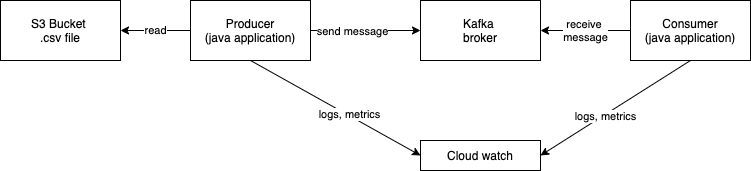

The diagram above was exported from draw.io. Its source (the exported page's mxGraphModel, read from the mxfile embedded in the PNG):
<mxGraphModel dx="1026" dy="446" grid="1" gridSize="10" guides="1" tooltips="1" connect="1" arrows="1" fold="1" page="1" pageScale="1" pageWidth="827" pageHeight="1169" math="0" shadow="0">
  <root>
    <mxCell id="0" />
    <mxCell id="1" parent="0" />
    <mxCell id="Wg8CPpl_NavjNwexAM07-2" value="S3 Bucket&amp;nbsp;&lt;br&gt;.csv file" style="rounded=0;whiteSpace=wrap;html=1;" vertex="1" parent="1">
      <mxGeometry x="20" y="200" width="120" height="60" as="geometry" />
    </mxCell>
    <mxCell id="Wg8CPpl_NavjNwexAM07-3" value="Producer&lt;br&gt;(java application)" style="rounded=0;whiteSpace=wrap;html=1;" vertex="1" parent="1">
      <mxGeometry x="210" y="200" width="120" height="60" as="geometry" />
    </mxCell>
    <mxCell id="Wg8CPpl_NavjNwexAM07-4" value="Kafka&amp;nbsp;&lt;br&gt;broker" style="rounded=0;whiteSpace=wrap;html=1;" vertex="1" parent="1">
      <mxGeometry x="440" y="200" width="120" height="60" as="geometry" />
    </mxCell>
    <mxCell id="Wg8CPpl_NavjNwexAM07-5" value="Consumer&lt;br&gt;(java application)" style="rounded=0;whiteSpace=wrap;html=1;" vertex="1" parent="1">
      <mxGeometry x="650" y="200" width="120" height="60" as="geometry" />
    </mxCell>
    <mxCell id="Wg8CPpl_NavjNwexAM07-7" value="" style="endArrow=classic;html=1;exitX=1;exitY=0.5;exitDx=0;exitDy=0;" edge="1" parent="1" source="Wg8CPpl_NavjNwexAM07-3" target="Wg8CPpl_NavjNwexAM07-4">
      <mxGeometry width="50" height="50" relative="1" as="geometry">
        <mxPoint x="390" y="240" as="sourcePoint" />
        <mxPoint x="440" y="190" as="targetPoint" />
      </mxGeometry>
    </mxCell>
    <mxCell id="Wg8CPpl_NavjNwexAM07-17" value="send message" style="edgeLabel;html=1;align=center;verticalAlign=middle;resizable=0;points=[];" vertex="1" connectable="0" parent="Wg8CPpl_NavjNwexAM07-7">
      <mxGeometry x="-0.25" relative="1" as="geometry">
        <mxPoint as="offset" />
      </mxGeometry>
    </mxCell>
    <mxCell id="Wg8CPpl_NavjNwexAM07-8" value="receive&amp;nbsp;&lt;br&gt;message" style="endArrow=classic;html=1;exitX=0;exitY=0.5;exitDx=0;exitDy=0;" edge="1" parent="1" source="Wg8CPpl_NavjNwexAM07-5">
      <mxGeometry width="50" height="50" relative="1" as="geometry">
        <mxPoint x="390" y="240" as="sourcePoint" />
        <mxPoint x="560" y="230" as="targetPoint" />
      </mxGeometry>
    </mxCell>
    <mxCell id="Wg8CPpl_NavjNwexAM07-10" value="Cloud watch" style="rounded=0;whiteSpace=wrap;html=1;" vertex="1" parent="1">
      <mxGeometry x="440" y="340" width="120" height="30" as="geometry" />
    </mxCell>
    <mxCell id="Wg8CPpl_NavjNwexAM07-12" value="" style="endArrow=classic;html=1;exitX=0.5;exitY=1;exitDx=0;exitDy=0;entryX=0;entryY=0.5;entryDx=0;entryDy=0;" edge="1" parent="1" source="Wg8CPpl_NavjNwexAM07-3" target="Wg8CPpl_NavjNwexAM07-10">
      <mxGeometry width="50" height="50" relative="1" as="geometry">
        <mxPoint x="390" y="400" as="sourcePoint" />
        <mxPoint x="420" y="360" as="targetPoint" />
      </mxGeometry>
    </mxCell>
    <mxCell id="Wg8CPpl_NavjNwexAM07-13" value="logs, metrics" style="edgeLabel;html=1;align=center;verticalAlign=middle;resizable=0;points=[];" vertex="1" connectable="0" parent="Wg8CPpl_NavjNwexAM07-12">
      <mxGeometry x="0.1514" y="1" relative="1" as="geometry">
        <mxPoint as="offset" />
      </mxGeometry>
    </mxCell>
    <mxCell id="Wg8CPpl_NavjNwexAM07-14" value="" style="endArrow=classic;html=1;exitX=0.5;exitY=1;exitDx=0;exitDy=0;entryX=1;entryY=0.5;entryDx=0;entryDy=0;" edge="1" parent="1" source="Wg8CPpl_NavjNwexAM07-5" target="Wg8CPpl_NavjNwexAM07-10">
      <mxGeometry width="50" height="50" relative="1" as="geometry">
        <mxPoint x="290" y="270" as="sourcePoint" />
        <mxPoint x="430" y="370" as="targetPoint" />
      </mxGeometry>
    </mxCell>
    <mxCell id="Wg8CPpl_NavjNwexAM07-15" value="logs, metrics" style="edgeLabel;html=1;align=center;verticalAlign=middle;resizable=0;points=[];" vertex="1" connectable="0" parent="Wg8CPpl_NavjNwexAM07-14">
      <mxGeometry x="0.1514" y="1" relative="1" as="geometry">
        <mxPoint as="offset" />
      </mxGeometry>
    </mxCell>
    <mxCell id="Wg8CPpl_NavjNwexAM07-16" value="read" style="endArrow=classic;html=1;exitX=0;exitY=0.5;exitDx=0;exitDy=0;" edge="1" parent="1" source="Wg8CPpl_NavjNwexAM07-3" target="Wg8CPpl_NavjNwexAM07-2">
      <mxGeometry width="50" height="50" relative="1" as="geometry">
        <mxPoint x="420" y="510" as="sourcePoint" />
        <mxPoint x="470" y="460" as="targetPoint" />
      </mxGeometry>
    </mxCell>
  </root>
</mxGraphModel>